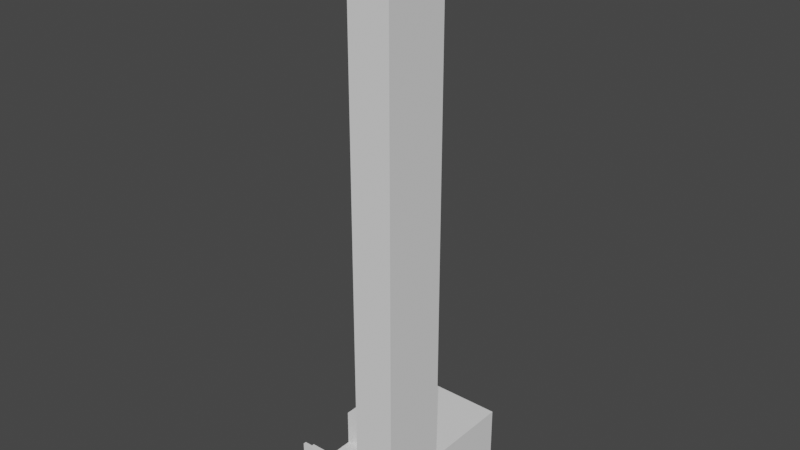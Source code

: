 # Source: frame-part-2.blend  (saved by Blender 3.6.13; exported with 4.5.12 LTS)
import bpy
from mathutils import Matrix  # noqa: F401  (used for matrix-valued properties, if any)

bpy.ops.wm.read_factory_settings(use_empty=True)
scene = bpy.context.scene
scene.name = 'Scene'

# ---- collections
col_collection = bpy.data.collections.new('Collection'); scene.collection.children.link(col_collection)

# ---- world
world_world = bpy.data.worlds.new('World'); scene.world = world_world
world_world.use_nodes = True; world_world.node_tree.nodes.clear()
_N = world_world.node_tree.nodes; _L = world_world.node_tree.links
n0 = _N.new('ShaderNodeOutputWorld'); n0.name = 'World Output'; n0.location = (300, 300)
n1 = _N.new('ShaderNodeBackground'); n1.name = 'Background'; n1.location = (10, 300)
n1.inputs[0].default_value = (0.05088, 0.05088, 0.05088, 1.0)
_L.new(n1.outputs[0], n0.inputs[0])
n0.is_active_output = True
world_world.color = (0.05088, 0.05088, 0.05088)
world_world.use_sun_shadow = False
world_world.sun_shadow_jitter_overblur = 0.0

# ---- meshes
me_cube_017 = bpy.data.meshes.new('Cube.017')
me_cube_017.from_pydata([(-0.5, -0.5, -0.5), (-0.5, -0.5, 0.5), (-0.5, 0.5, -0.5), (-0.5, 0.5, 0.5), (0.5, -0.5, -0.5), (-0.4143, 0.419, -0.483), (-0.4143, 0.419, 0.483), (-0.4171, 0.4095, -0.4835), (0.5, -0.5, 0.5), (-0.4143, -0.419, -0.483), (-0.4143, -0.419, 0.483), (-0.4171, 0.4095, 0.4835), (0.5, 0.5, -0.5), (-0.4171, -0.4095, -0.4835), (0.5, 0.5, 0.5), (-0.4171, -0.4095, 0.4835), (-0.1286, 0.5, 0.4261), (-0.1286, 0.5, -0.4261), (0.5, 0.5, -0.4261), (0.5, 0.5, 0.4261), (0.5, -0.5, -0.4261), (0.5, -0.5, 0.4261), (-0.1286, -0.5, 0.4261), (-0.1286, -0.5, -0.4261), (0.4257, -0.4567, 0.4919), (0.4257, 0.4567, 0.4919), (0.5, 0.4567, 0.4919), (0.5, -0.4567, 0.4261), (0.5, 0.4567, 0.4261), (0.5, -0.4567, 0.4919), (0.4257, 0.4567, 0.4261), (0.4257, -0.4567, 0.4261), (0.4257, -0.4567, -0.4919), (0.4257, 0.4567, -0.4919), (0.5, -0.4567, -0.4919), (0.5, -0.4567, -0.4261), (0.5, 0.4567, -0.4919), (0.5, 0.4567, -0.4261), (0.4257, 0.4567, -0.4261), (0.4257, -0.4567, -0.4261), (0.4257, 0.4095, 0.4835), (0.4257, -0.4095, 0.4835), (0.4257, -0.4095, -0.4835), (0.4257, 0.4095, -0.4835), (-0.1286, -0.419, -0.4261), (-0.1286, -0.419, 0.4261), (-0.1286, 0.419, 0.4261), (-0.1286, 0.419, -0.4261), (0.4257, 0.419, -0.4261), (0.4257, -0.419, -0.4261), (0.4257, -0.419, 0.4261), (0.4257, 0.419, 0.4261), (0.4257, 0.4095, 0.483), (0.4257, -0.419, 0.483), (0.4257, -0.4095, 0.483), (0.4257, 0.419, 0.483), (0.4257, 0.419, -0.483), (0.4257, 0.4095, -0.483), (0.4257, -0.419, -0.483), (0.4257, -0.4095, -0.483), (-0.4143, -0.4095, 0.483), (-0.4143, -0.4095, -0.483), (-0.4143, 0.4095, -0.483), (-0.4143, 0.4095, 0.483)], [], [(0, 1, 3, 2), (17, 18, 12, 2, 3, 14, 19, 16), (26, 28, 19, 14, 8, 21, 27, 29), (34, 35, 20, 4, 12, 18, 37, 36), (22, 21, 8, 1, 0, 4, 20, 23), (2, 12, 4, 0), (14, 3, 1, 8), (22, 23, 44, 45), (47, 17, 16, 46), (38, 37, 18, 17, 47, 48), (44, 23, 20, 35, 39, 49), (31, 27, 21, 22, 45, 50), (46, 16, 19, 28, 30, 51), (54, 41, 40, 52, 55, 51, 30, 25, 24, 31, 50, 53), (24, 29, 27, 31), (28, 26, 25, 30), (24, 25, 26, 29), (57, 43, 42, 59, 58, 49, 39, 32, 33, 38, 48, 56), (38, 33, 36, 37), (34, 32, 39, 35), (33, 32, 34, 36), (42, 13, 15, 41, 54, 60, 61, 59), (13, 7, 11, 15), (52, 40, 11, 7, 43, 57, 62, 63), (7, 13, 42, 43), (15, 11, 40, 41), (45, 44, 49, 58, 9, 10, 53, 50), (60, 10, 9, 61), (5, 6, 63, 62), (48, 47, 46, 51, 55, 6, 5, 56), (61, 9, 58, 59), (57, 56, 5, 62), (53, 10, 60, 54), (6, 55, 52, 63)])
_uv = me_cube_017.uv_layers.new(name='UVMap')
_uv.uv.foreach_set('vector', [0.375, 0.0, 0.625, 0.0, 0.625, 0.25, 0.375, 0.25, 0.3935, 0.3429, 0.3935, 0.5, 0.375, 0.5, 0.375, 0.25, 0.625, 0.25, 0.625, 0.5, 0.6065, 0.5, 0.6065, 0.3429, 0.623, 0.5108, 0.6065, 0.5108, 0.6065, 0.5, 0.625, 0.5, 0.625, 0.75, 0.6065, 0.75, 0.6065, 0.7392, 0.623, 0.7392, 0.377, 0.7392, 0.3935, 0.7392, 0.3935, 0.75, 0.375, 0.75, 0.375, 0.5, 0.3935, 0.5, 0.3935, 0.5108, 0.377, 0.5108, 0.6065, 0.9071, 0.6065, 0.75, 0.625, 0.75, 0.625, 1.0, 0.375, 1.0, 0.375, 0.75, 0.3935, 0.75, 0.3935, 0.9071, 0.125, 0.5, 0.375, 0.5, 0.375, 0.75, 0.125, 0.75, 0.625, 0.5, 0.875, 0.5, 0.875, 0.75, 0.625, 0.75, 0.625, 0.0375, 0.375, 0.0375, 0.375, 0.05167, 0.625, 0.05167, 0.375, 0.1983, 0.375, 0.2125, 0.625, 0.2125, 0.625, 0.1983, 0.3359, 0.5451, 0.3641, 0.5451, 0.3641, 0.5375, 0.125, 0.5375, 0.125, 0.5517, 0.3359, 0.5517, 0.125, 0.6983, 0.125, 0.7125, 0.3641, 0.7125, 0.3641, 0.7049, 0.3359, 0.7049, 0.3359, 0.6983, 0.6641, 0.7049, 0.6359, 0.7049, 0.6359, 0.7125, 0.875, 0.7125, 0.875, 0.6983, 0.6641, 0.6983, 0.875, 0.5517, 0.875, 0.5375, 0.6359, 0.5375, 0.6359, 0.5451, 0.6641, 0.5451, 0.6641, 0.5517, 0.5663, 0.5236, 0.5682, 0.5236, 0.5682, 0.7264, 0.5663, 0.7264, 0.5663, 0.7288, 0.3769, 0.7288, 0.3769, 0.7381, 0.5962, 0.7381, 0.5962, 0.5119, 0.3769, 0.5119, 0.3769, 0.5212, 0.5663, 0.5212, 0.625, 0.4907, 0.625, 0.2502, 0.4214, 0.2502, 0.4214, 0.4907, 0.4214, 0.9998, 0.625, 0.9998, 0.625, 0.7593, 0.4214, 0.7593, 0.6343, 0.5, 0.6343, 0.75, 0.8748, 0.75, 0.8748, 0.5, 0.4337, 0.7264, 0.4318, 0.7264, 0.4318, 0.5236, 0.4337, 0.5236, 0.4337, 0.5212, 0.6231, 0.5212, 0.6231, 0.5119, 0.4038, 0.5119, 0.4038, 0.7381, 0.6231, 0.7381, 0.6231, 0.7288, 0.4337, 0.7288, 0.4214, 0.4907, 0.625, 0.4907, 0.625, 0.2502, 0.4214, 0.2502, 0.625, 0.9998, 0.625, 0.7593, 0.4214, 0.7593, 0.4214, 0.9998, 0.6343, 0.5, 0.6343, 0.75, 0.8748, 0.75, 0.8748, 0.5, 0.375, 0.4808, 0.375, 0.5, 0.625, 0.5, 0.625, 0.4808, 0.6249, 0.4808, 0.6249, 0.4999, 0.3751, 0.4999, 0.3751, 0.4808, 0.375, 0.5, 0.375, 0.75, 0.625, 0.75, 0.625, 0.5, 0.6249, 0.7692, 0.625, 0.7692, 0.625, 0.75, 0.375, 0.75, 0.375, 0.7692, 0.3751, 0.7692, 0.3751, 0.7501, 0.6249, 0.7501, 0.375, 0.75, 0.375, 0.5, 0.3558, 0.5, 0.3558, 0.75, 0.625, 0.5, 0.625, 0.75, 0.6442, 0.75, 0.6442, 0.5, 0.6103, 0.4935, 0.3897, 0.4935, 0.3897, 0.4809, 0.375, 0.4809, 0.375, 0.5, 0.625, 0.5, 0.625, 0.4809, 0.6103, 0.4809, 0.625, 0.5028, 0.625, 0.5, 0.375, 0.5, 0.375, 0.5028, 0.375, 0.75, 0.625, 0.75, 0.625, 0.7472, 0.375, 0.7472, 0.3897, 0.7691, 0.3897, 0.7565, 0.6103, 0.7565, 0.6103, 0.7691, 0.625, 0.7691, 0.625, 0.75, 0.375, 0.75, 0.375, 0.7691, 0.375, 0.5028, 0.375, 0.5, 0.3559, 0.5, 0.3559, 0.5028, 0.3559, 0.7472, 0.3559, 0.75, 0.375, 0.75, 0.375, 0.7472, 0.6441, 0.5, 0.625, 0.5, 0.625, 0.5028, 0.6441, 0.5028, 0.625, 0.75, 0.6441, 0.75, 0.6441, 0.7472, 0.625, 0.7472])
me_cube_017.update()
me_cube = bpy.data.meshes.new('Cube')
me_cube.from_pydata([(-0.5, -0.5, -0.5), (-0.5, -0.5, 0.5), (-0.5, 0.5, -0.5), (-0.5, 0.5, 0.5), (0.5, -0.5, -0.5), (0.4143, -0.482, -0.05238), (0.5, -0.5, 0.5), (0.5, 0.5, -0.5), (0.4143, -0.098, -0.05238), (0.5, 0.5, 0.5), (-0.5, -0.482, -0.05238), (-0.5, -0.482, 0.5), (-0.5, -0.098, 0.5), (-0.5, -0.098, -0.05238), (0.4143, -0.098, 0.5), (0.4143, -0.482, 0.5)], [], [(3, 2, 0, 1, 11, 10, 13, 12), (2, 3, 9, 7), (7, 9, 6, 4), (4, 6, 1, 0), (2, 7, 4, 0), (11, 1, 6, 9, 3, 12, 14, 15), (12, 13, 8, 14), (8, 5, 15, 14), (5, 10, 11, 15), (10, 5, 8, 13)])
_uv = me_cube.uv_layers.new(name='UVMap')
_uv.uv.foreach_set('vector', [0.625, 0.25, 0.375, 0.25, 0.375, 0.0, 0.625, 0.0, 0.625, 0.0045, 0.4869, 0.0045, 0.4869, 0.1005, 0.625, 0.1005, 0.375, 0.25, 0.625, 0.25, 0.625, 0.5, 0.375, 0.5, 0.375, 0.5, 0.625, 0.5, 0.625, 0.75, 0.375, 0.75, 0.375, 0.75, 0.625, 0.75, 0.625, 1.0, 0.375, 1.0, 0.125, 0.5, 0.375, 0.5, 0.375, 0.75, 0.125, 0.75, 0.875, 0.7455, 0.875, 0.75, 0.625, 0.75, 0.625, 0.5, 0.875, 0.5, 0.875, 0.6495, 0.6464, 0.6495, 0.6464, 0.7455, 0.3917, 0.4792, 0.375, 0.4792, 0.375, 0.5, 0.3917, 0.5, 0.375, 0.5, 0.375, 0.75, 0.3917, 0.75, 0.3917, 0.5, 0.375, 0.75, 0.375, 0.7708, 0.3917, 0.7708, 0.3917, 0.75, 0.3542, 0.75, 0.375, 0.75, 0.375, 0.5, 0.3542, 0.5])
me_cube.update()

# ---- objects
ob_frame_left = bpy.data.objects.new('frame left', me_cube_017)
ob_frame_left_stand = bpy.data.objects.new('frame left stand', me_cube)

# ---- transforms, parenting, visibility, modifiers, constraints
ob_frame_left.location = (177.5, 0.0, 0.0)
ob_frame_left.rotation_euler = (0.0, 0.0, 3.142)
ob_frame_left.scale = (35.0, 21.0, 176.0)
ob_frame_left.show_wire = True
ob_frame_left_stand.location = (177.5, 14.5, -85.5)
ob_frame_left_stand.scale = (35.0, 50.0, 21.0)

# ---- collection membership
col_collection.objects.link(ob_frame_left)
col_collection.objects.link(ob_frame_left_stand)

# ---- scene / render settings (as saved in the file)
scene.frame_start = 1; scene.frame_end = 250; scene.frame_set(0)
scene.render.engine = 'BLENDER_EEVEE_NEXT'
scene.cycles.sampling_pattern = 'TABULATED_SOBOL'
scene.view_settings.view_transform = 'Filmic'
bpy.context.view_layer.update()

# ---- added for rendering (the .blend has no active camera and no usable light): camera, sun
cam_auto = bpy.data.cameras.new('AutoCamera')
cam_auto.lens = 50.0
cam_auto.sensor_width = 36.0
cam_auto.clip_end = 3147.8
ob_auto_camera = bpy.data.objects.new('AutoCamera', cam_auto)
scene.collection.objects.link(ob_auto_camera)
ob_auto_camera.location = (356.862, -200.735, 139.49)
ob_auto_camera.rotation_euler = (1.09748, -7.21219e-08, 0.694738)
scene.camera = ob_auto_camera
light_auto_sun = bpy.data.lights.new('AutoSun', 'SUN')
light_auto_sun.energy = 3.0
light_auto_sun.angle = 0.0523599
ob_auto_sun = bpy.data.objects.new('AutoSun', light_auto_sun)
scene.collection.objects.link(ob_auto_sun)
ob_auto_sun.rotation_euler = (0.872665, 0.174533, 0.523599)
bpy.context.view_layer.update()

